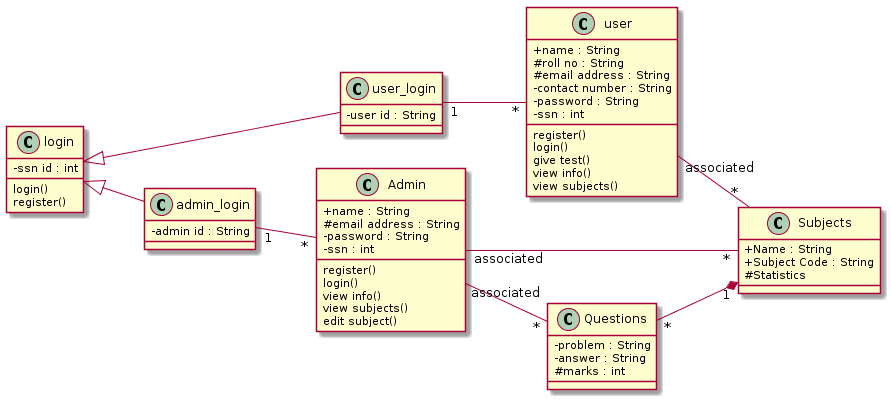

The diagram above was rendered by PlantUML. Its source (embedded in the PNG):
@startuml
left to right direction
skinparam classAttributeIconSize 0
class user{
	+name : String
	#roll no : String
	#email address : String
	-contact number : String
	-password : String
	-ssn : int
	register()
	login()
	give test()
	view info()
	view subjects()
}

class Admin{
	+name : String
	#email address : String
	-password : String
	-ssn : int
	register()
	login()
	view info()
	view subjects()
	edit subject()
}

class Subjects{
	+Name : String
	+Subject Code : String
	#Statistics
}

class Questions{
	-problem : String
	-answer : String
	#marks : int
}

class login{
	-ssn id : int
	login()
	register()
}

class user_login{
	-user id : String
}

class admin_login{
	-admin id : String
}

user "associated" -- "*" Subjects 
Admin "associated" -- "*" Subjects
Questions "*" --* "1" Subjects
Admin "associated" -- "*" Questions
login <|-- user_login
login <|-- admin_login

user_login "1" -- "*" user
admin_login "1" -- "*" Admin
@enduml